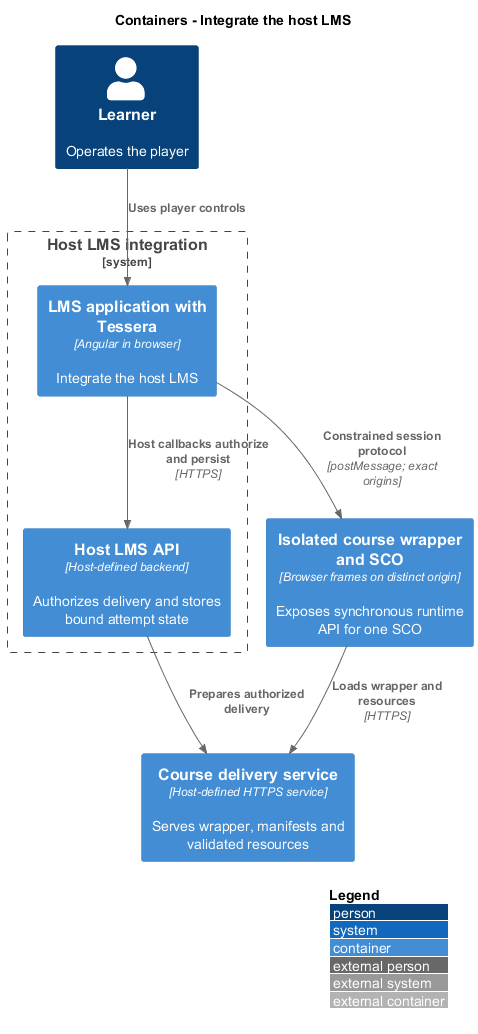

The diagram above was rendered by PlantUML. Its source (embedded in the PNG):
@startuml
!include <C4/C4_Container>
LAYOUT_WITH_LEGEND()
title Containers - Integrate the host LMS

Person(learner, "Learner", "Operates the player")
System_Boundary(lms, "Host LMS integration") {
  Container(frontend, "LMS application with Tessera", "Angular in browser", "Integrate the host LMS")
  Container(api, "Host LMS API", "Host-defined backend", "Authorizes delivery and stores bound attempt state")
}
Container(course, "Isolated course wrapper and SCO", "Browser frames on distinct origin", "Exposes synchronous runtime API for one SCO")
Container(delivery, "Course delivery service", "Host-defined HTTPS service", "Serves wrapper, manifests and validated resources")
Rel(learner, frontend, "Uses player controls")
Rel(frontend, api, "Host callbacks authorize and persist", "HTTPS")
Rel(frontend, course, "Constrained session protocol", "postMessage; exact origins")
Rel(course, delivery, "Loads wrapper and resources", "HTTPS")
Rel(api, delivery, "Prepares authorized delivery")
@enduml